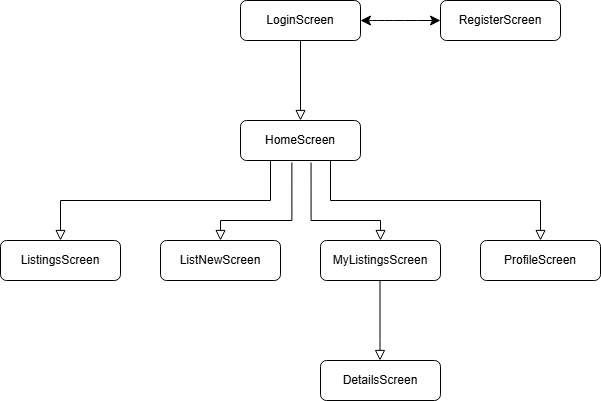

The diagram above was exported from draw.io. Its source (the exported page's mxGraphModel, read from the mxfile embedded in the PNG):
<mxGraphModel dx="2334" dy="794" grid="1" gridSize="10" guides="1" tooltips="1" connect="1" arrows="1" fold="1" page="1" pageScale="1" pageWidth="827" pageHeight="1169" math="0" shadow="0">
  <root>
    <mxCell id="WIyWlLk6GJQsqaUBKTNV-0" />
    <mxCell id="WIyWlLk6GJQsqaUBKTNV-1" parent="WIyWlLk6GJQsqaUBKTNV-0" />
    <mxCell id="WIyWlLk6GJQsqaUBKTNV-2" value="" style="rounded=0;html=1;jettySize=auto;orthogonalLoop=1;fontSize=11;endArrow=block;endFill=0;endSize=8;strokeWidth=1;shadow=0;labelBackgroundColor=none;edgeStyle=orthogonalEdgeStyle;entryX=0.5;entryY=0;entryDx=0;entryDy=0;" parent="WIyWlLk6GJQsqaUBKTNV-1" source="WIyWlLk6GJQsqaUBKTNV-3" target="Iy6sVXviSpuw0JlGQyvc-3" edge="1">
      <mxGeometry relative="1" as="geometry">
        <mxPoint x="220" y="170" as="targetPoint" />
      </mxGeometry>
    </mxCell>
    <mxCell id="WIyWlLk6GJQsqaUBKTNV-3" value="LoginScreen" style="rounded=1;whiteSpace=wrap;html=1;fontSize=12;glass=0;strokeWidth=1;shadow=0;" parent="WIyWlLk6GJQsqaUBKTNV-1" vertex="1">
      <mxGeometry x="160" y="80" width="120" height="40" as="geometry" />
    </mxCell>
    <mxCell id="Iy6sVXviSpuw0JlGQyvc-0" value="RegisterScreen" style="rounded=1;whiteSpace=wrap;html=1;fontSize=12;glass=0;strokeWidth=1;shadow=0;" vertex="1" parent="WIyWlLk6GJQsqaUBKTNV-1">
      <mxGeometry x="360" y="80" width="120" height="40" as="geometry" />
    </mxCell>
    <mxCell id="Iy6sVXviSpuw0JlGQyvc-2" value="" style="endArrow=classic;startArrow=classic;html=1;rounded=0;fontSize=12;startSize=8;endSize=8;curved=1;entryX=0;entryY=0.5;entryDx=0;entryDy=0;exitX=1;exitY=0.5;exitDx=0;exitDy=0;" edge="1" parent="WIyWlLk6GJQsqaUBKTNV-1" source="WIyWlLk6GJQsqaUBKTNV-3" target="Iy6sVXviSpuw0JlGQyvc-0">
      <mxGeometry width="50" height="50" relative="1" as="geometry">
        <mxPoint x="300" y="130" as="sourcePoint" />
        <mxPoint x="350" y="80" as="targetPoint" />
      </mxGeometry>
    </mxCell>
    <mxCell id="Iy6sVXviSpuw0JlGQyvc-3" value="HomeScreen" style="rounded=1;whiteSpace=wrap;html=1;fontSize=12;glass=0;strokeWidth=1;shadow=0;" vertex="1" parent="WIyWlLk6GJQsqaUBKTNV-1">
      <mxGeometry x="160" y="200" width="120" height="40" as="geometry" />
    </mxCell>
    <mxCell id="Iy6sVXviSpuw0JlGQyvc-4" value="ListNewScreen" style="rounded=1;whiteSpace=wrap;html=1;fontSize=12;glass=0;strokeWidth=1;shadow=0;" vertex="1" parent="WIyWlLk6GJQsqaUBKTNV-1">
      <mxGeometry x="80" y="320" width="120" height="40" as="geometry" />
    </mxCell>
    <mxCell id="Iy6sVXviSpuw0JlGQyvc-5" value="MyListingsScreen" style="rounded=1;whiteSpace=wrap;html=1;fontSize=12;glass=0;strokeWidth=1;shadow=0;" vertex="1" parent="WIyWlLk6GJQsqaUBKTNV-1">
      <mxGeometry x="240" y="320" width="120" height="40" as="geometry" />
    </mxCell>
    <mxCell id="Iy6sVXviSpuw0JlGQyvc-6" value="ProfileScreen" style="rounded=1;whiteSpace=wrap;html=1;fontSize=12;glass=0;strokeWidth=1;shadow=0;" vertex="1" parent="WIyWlLk6GJQsqaUBKTNV-1">
      <mxGeometry x="400" y="320" width="120" height="40" as="geometry" />
    </mxCell>
    <mxCell id="Iy6sVXviSpuw0JlGQyvc-7" value="ListingsScreen" style="rounded=1;whiteSpace=wrap;html=1;fontSize=12;glass=0;strokeWidth=1;shadow=0;" vertex="1" parent="WIyWlLk6GJQsqaUBKTNV-1">
      <mxGeometry x="-80" y="320" width="120" height="40" as="geometry" />
    </mxCell>
    <mxCell id="Iy6sVXviSpuw0JlGQyvc-8" value="DetailsScreen" style="rounded=1;whiteSpace=wrap;html=1;fontSize=12;glass=0;strokeWidth=1;shadow=0;" vertex="1" parent="WIyWlLk6GJQsqaUBKTNV-1">
      <mxGeometry x="240" y="440" width="120" height="40" as="geometry" />
    </mxCell>
    <mxCell id="Iy6sVXviSpuw0JlGQyvc-11" value="" style="rounded=0;html=1;jettySize=auto;orthogonalLoop=1;fontSize=11;endArrow=block;endFill=0;endSize=8;strokeWidth=1;shadow=0;labelBackgroundColor=none;edgeStyle=orthogonalEdgeStyle;entryX=0.5;entryY=0;entryDx=0;entryDy=0;exitX=0.25;exitY=1;exitDx=0;exitDy=0;" edge="1" parent="WIyWlLk6GJQsqaUBKTNV-1" source="Iy6sVXviSpuw0JlGQyvc-3" target="Iy6sVXviSpuw0JlGQyvc-7">
      <mxGeometry relative="1" as="geometry">
        <mxPoint x="110" y="210" as="sourcePoint" />
        <mxPoint x="110" y="290" as="targetPoint" />
      </mxGeometry>
    </mxCell>
    <mxCell id="Iy6sVXviSpuw0JlGQyvc-12" value="" style="rounded=0;html=1;jettySize=auto;orthogonalLoop=1;fontSize=11;endArrow=block;endFill=0;endSize=8;strokeWidth=1;shadow=0;labelBackgroundColor=none;edgeStyle=orthogonalEdgeStyle;entryX=0.5;entryY=0;entryDx=0;entryDy=0;exitX=0.428;exitY=1.05;exitDx=0;exitDy=0;exitPerimeter=0;" edge="1" parent="WIyWlLk6GJQsqaUBKTNV-1" source="Iy6sVXviSpuw0JlGQyvc-3" target="Iy6sVXviSpuw0JlGQyvc-4">
      <mxGeometry relative="1" as="geometry">
        <mxPoint x="210" y="250" as="sourcePoint" />
        <mxPoint x="-10" y="330" as="targetPoint" />
        <Array as="points">
          <mxPoint x="211" y="300" />
          <mxPoint x="140" y="300" />
        </Array>
      </mxGeometry>
    </mxCell>
    <mxCell id="Iy6sVXviSpuw0JlGQyvc-14" value="" style="rounded=0;html=1;jettySize=auto;orthogonalLoop=1;fontSize=11;endArrow=block;endFill=0;endSize=8;strokeWidth=1;shadow=0;labelBackgroundColor=none;edgeStyle=orthogonalEdgeStyle;entryX=0.5;entryY=0;entryDx=0;entryDy=0;exitX=0.588;exitY=1.05;exitDx=0;exitDy=0;exitPerimeter=0;" edge="1" parent="WIyWlLk6GJQsqaUBKTNV-1" source="Iy6sVXviSpuw0JlGQyvc-3" target="Iy6sVXviSpuw0JlGQyvc-5">
      <mxGeometry relative="1" as="geometry">
        <mxPoint x="370" y="240" as="sourcePoint" />
        <mxPoint x="300" y="268" as="targetPoint" />
        <Array as="points">
          <mxPoint x="231" y="300" />
          <mxPoint x="300" y="300" />
        </Array>
      </mxGeometry>
    </mxCell>
    <mxCell id="Iy6sVXviSpuw0JlGQyvc-15" value="" style="rounded=0;html=1;jettySize=auto;orthogonalLoop=1;fontSize=11;endArrow=block;endFill=0;endSize=8;strokeWidth=1;shadow=0;labelBackgroundColor=none;edgeStyle=orthogonalEdgeStyle;entryX=0.5;entryY=0;entryDx=0;entryDy=0;exitX=0.75;exitY=1;exitDx=0;exitDy=0;" edge="1" parent="WIyWlLk6GJQsqaUBKTNV-1" source="Iy6sVXviSpuw0JlGQyvc-3" target="Iy6sVXviSpuw0JlGQyvc-6">
      <mxGeometry relative="1" as="geometry">
        <mxPoint x="241" y="252" as="sourcePoint" />
        <mxPoint x="310" y="330" as="targetPoint" />
        <Array as="points">
          <mxPoint x="250" y="280" />
          <mxPoint x="460" y="280" />
        </Array>
      </mxGeometry>
    </mxCell>
    <mxCell id="Iy6sVXviSpuw0JlGQyvc-16" value="" style="rounded=0;html=1;jettySize=auto;orthogonalLoop=1;fontSize=11;endArrow=block;endFill=0;endSize=8;strokeWidth=1;shadow=0;labelBackgroundColor=none;edgeStyle=orthogonalEdgeStyle;entryX=0.5;entryY=0;entryDx=0;entryDy=0;" edge="1" parent="WIyWlLk6GJQsqaUBKTNV-1">
      <mxGeometry relative="1" as="geometry">
        <mxPoint x="299.5" y="360" as="sourcePoint" />
        <mxPoint x="299.5" y="440" as="targetPoint" />
        <Array as="points">
          <mxPoint x="299.5" y="420" />
          <mxPoint x="299.5" y="420" />
        </Array>
      </mxGeometry>
    </mxCell>
  </root>
</mxGraphModel>